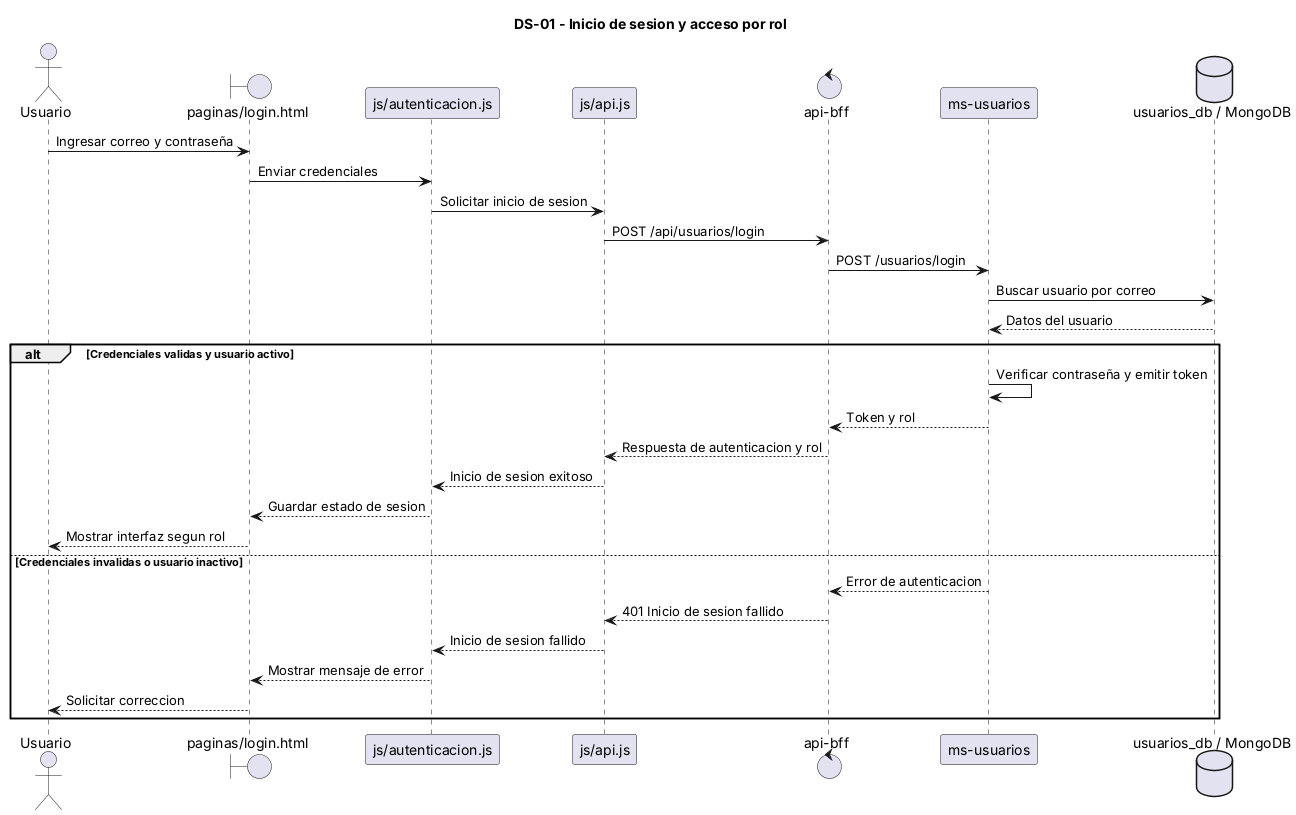

The diagram above was rendered by PlantUML. Its source (embedded in the PNG):
@startuml
title DS-01 - Inicio de sesion y acceso por rol

actor Usuario
boundary "paginas/login.html" as UI
participant "js/autenticacion.js" as Auth
participant "js/api.js" as APIJS
control "api-bff" as BFF
participant "ms-usuarios" as MSU
database "usuarios_db / MongoDB" as BD

Usuario -> UI : Ingresar correo y contraseña
UI -> Auth : Enviar credenciales
Auth -> APIJS : Solicitar inicio de sesion
APIJS -> BFF : POST /api/usuarios/login
BFF -> MSU : POST /usuarios/login
MSU -> BD : Buscar usuario por correo
BD --> MSU : Datos del usuario

alt Credenciales validas y usuario activo
    MSU -> MSU : Verificar contraseña y emitir token
    MSU --> BFF : Token y rol
    BFF --> APIJS : Respuesta de autenticacion y rol
    APIJS --> Auth : Inicio de sesion exitoso
    Auth --> UI : Guardar estado de sesion
    UI --> Usuario : Mostrar interfaz segun rol
else Credenciales invalidas o usuario inactivo
    MSU --> BFF : Error de autenticacion
    BFF --> APIJS : 401 Inicio de sesion fallido
    APIJS --> Auth : Inicio de sesion fallido
    Auth --> UI : Mostrar mensaje de error
    UI --> Usuario : Solicitar correccion
end

@enduml